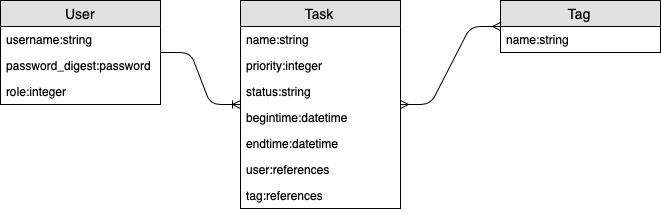

The diagram above was exported from draw.io. Its source (the exported page's mxGraphModel, read from the mxfile embedded in the PNG):
<mxGraphModel dx="816" dy="625" grid="1" gridSize="10" guides="1" tooltips="1" connect="1" arrows="1" fold="1" page="1" pageScale="1" pageWidth="1100" pageHeight="850" background="#ffffff" math="0" shadow="0">
  <root>
    <mxCell id="0" />
    <mxCell id="1" parent="0" />
    <mxCell id="y8RMlJh3sZ_jlm3xs2rn-12" value="User" style="swimlane;fontStyle=0;childLayout=stackLayout;horizontal=1;startSize=26;fillColor=#e0e0e0;horizontalStack=0;resizeParent=1;resizeParentMax=0;resizeLast=0;collapsible=1;marginBottom=0;swimlaneFillColor=#ffffff;align=center;fontSize=14;" vertex="1" parent="1">
      <mxGeometry x="20" y="60" width="160" height="104" as="geometry" />
    </mxCell>
    <mxCell id="y8RMlJh3sZ_jlm3xs2rn-13" value="username:string" style="text;strokeColor=none;fillColor=none;spacingLeft=4;spacingRight=4;overflow=hidden;rotatable=0;points=[[0,0.5],[1,0.5]];portConstraint=eastwest;fontSize=12;" vertex="1" parent="y8RMlJh3sZ_jlm3xs2rn-12">
      <mxGeometry y="26" width="160" height="26" as="geometry" />
    </mxCell>
    <mxCell id="y8RMlJh3sZ_jlm3xs2rn-14" value="password_digest:password" style="text;strokeColor=none;fillColor=none;spacingLeft=4;spacingRight=4;overflow=hidden;rotatable=0;points=[[0,0.5],[1,0.5]];portConstraint=eastwest;fontSize=12;" vertex="1" parent="y8RMlJh3sZ_jlm3xs2rn-12">
      <mxGeometry y="52" width="160" height="26" as="geometry" />
    </mxCell>
    <mxCell id="y8RMlJh3sZ_jlm3xs2rn-15" value="role:integer" style="text;strokeColor=none;fillColor=none;spacingLeft=4;spacingRight=4;overflow=hidden;rotatable=0;points=[[0,0.5],[1,0.5]];portConstraint=eastwest;fontSize=12;" vertex="1" parent="y8RMlJh3sZ_jlm3xs2rn-12">
      <mxGeometry y="78" width="160" height="26" as="geometry" />
    </mxCell>
    <mxCell id="y8RMlJh3sZ_jlm3xs2rn-16" value="Task" style="swimlane;fontStyle=0;childLayout=stackLayout;horizontal=1;startSize=26;fillColor=#e0e0e0;horizontalStack=0;resizeParent=1;resizeParentMax=0;resizeLast=0;collapsible=1;marginBottom=0;swimlaneFillColor=#ffffff;align=center;fontSize=14;" vertex="1" parent="1">
      <mxGeometry x="260" y="60" width="160" height="208" as="geometry" />
    </mxCell>
    <mxCell id="y8RMlJh3sZ_jlm3xs2rn-17" value="name:string" style="text;strokeColor=none;fillColor=none;spacingLeft=4;spacingRight=4;overflow=hidden;rotatable=0;points=[[0,0.5],[1,0.5]];portConstraint=eastwest;fontSize=12;" vertex="1" parent="y8RMlJh3sZ_jlm3xs2rn-16">
      <mxGeometry y="26" width="160" height="26" as="geometry" />
    </mxCell>
    <mxCell id="y8RMlJh3sZ_jlm3xs2rn-18" value="priority:integer" style="text;strokeColor=none;fillColor=none;spacingLeft=4;spacingRight=4;overflow=hidden;rotatable=0;points=[[0,0.5],[1,0.5]];portConstraint=eastwest;fontSize=12;" vertex="1" parent="y8RMlJh3sZ_jlm3xs2rn-16">
      <mxGeometry y="52" width="160" height="26" as="geometry" />
    </mxCell>
    <mxCell id="y8RMlJh3sZ_jlm3xs2rn-19" value="status:string" style="text;strokeColor=none;fillColor=none;spacingLeft=4;spacingRight=4;overflow=hidden;rotatable=0;points=[[0,0.5],[1,0.5]];portConstraint=eastwest;fontSize=12;" vertex="1" parent="y8RMlJh3sZ_jlm3xs2rn-16">
      <mxGeometry y="78" width="160" height="26" as="geometry" />
    </mxCell>
    <mxCell id="y8RMlJh3sZ_jlm3xs2rn-20" value="begintime:datetime" style="text;strokeColor=none;fillColor=none;spacingLeft=4;spacingRight=4;overflow=hidden;rotatable=0;points=[[0,0.5],[1,0.5]];portConstraint=eastwest;fontSize=12;" vertex="1" parent="y8RMlJh3sZ_jlm3xs2rn-16">
      <mxGeometry y="104" width="160" height="26" as="geometry" />
    </mxCell>
    <mxCell id="y8RMlJh3sZ_jlm3xs2rn-21" value="endtime:datetime" style="text;strokeColor=none;fillColor=none;spacingLeft=4;spacingRight=4;overflow=hidden;rotatable=0;points=[[0,0.5],[1,0.5]];portConstraint=eastwest;fontSize=12;" vertex="1" parent="y8RMlJh3sZ_jlm3xs2rn-16">
      <mxGeometry y="130" width="160" height="26" as="geometry" />
    </mxCell>
    <mxCell id="y8RMlJh3sZ_jlm3xs2rn-22" value="user:references" style="text;strokeColor=none;fillColor=none;spacingLeft=4;spacingRight=4;overflow=hidden;rotatable=0;points=[[0,0.5],[1,0.5]];portConstraint=eastwest;fontSize=12;" vertex="1" parent="y8RMlJh3sZ_jlm3xs2rn-16">
      <mxGeometry y="156" width="160" height="26" as="geometry" />
    </mxCell>
    <mxCell id="y8RMlJh3sZ_jlm3xs2rn-23" value="tag:references" style="text;strokeColor=none;fillColor=none;spacingLeft=4;spacingRight=4;overflow=hidden;rotatable=0;points=[[0,0.5],[1,0.5]];portConstraint=eastwest;fontSize=12;" vertex="1" parent="y8RMlJh3sZ_jlm3xs2rn-16">
      <mxGeometry y="182" width="160" height="26" as="geometry" />
    </mxCell>
    <mxCell id="y8RMlJh3sZ_jlm3xs2rn-24" value="Tag" style="swimlane;fontStyle=0;childLayout=stackLayout;horizontal=1;startSize=26;fillColor=#e0e0e0;horizontalStack=0;resizeParent=1;resizeParentMax=0;resizeLast=0;collapsible=1;marginBottom=0;swimlaneFillColor=#ffffff;align=center;fontSize=14;" vertex="1" parent="1">
      <mxGeometry x="520" y="60" width="160" height="52" as="geometry" />
    </mxCell>
    <mxCell id="y8RMlJh3sZ_jlm3xs2rn-25" value="name:string" style="text;strokeColor=none;fillColor=none;spacingLeft=4;spacingRight=4;overflow=hidden;rotatable=0;points=[[0,0.5],[1,0.5]];portConstraint=eastwest;fontSize=12;" vertex="1" parent="y8RMlJh3sZ_jlm3xs2rn-24">
      <mxGeometry y="26" width="160" height="26" as="geometry" />
    </mxCell>
    <mxCell id="y8RMlJh3sZ_jlm3xs2rn-28" value="" style="edgeStyle=entityRelationEdgeStyle;fontSize=12;html=1;endArrow=ERoneToMany;" edge="1" parent="1" source="y8RMlJh3sZ_jlm3xs2rn-12" target="y8RMlJh3sZ_jlm3xs2rn-16">
      <mxGeometry width="100" height="100" relative="1" as="geometry">
        <mxPoint x="70" y="320" as="sourcePoint" />
        <mxPoint x="170" y="220" as="targetPoint" />
      </mxGeometry>
    </mxCell>
    <mxCell id="y8RMlJh3sZ_jlm3xs2rn-29" value="" style="edgeStyle=entityRelationEdgeStyle;fontSize=12;html=1;endArrow=ERmany;startArrow=ERmany;" edge="1" parent="1" source="y8RMlJh3sZ_jlm3xs2rn-16" target="y8RMlJh3sZ_jlm3xs2rn-24">
      <mxGeometry width="100" height="100" relative="1" as="geometry">
        <mxPoint x="430" y="260" as="sourcePoint" />
        <mxPoint x="530" y="160" as="targetPoint" />
      </mxGeometry>
    </mxCell>
  </root>
</mxGraphModel>